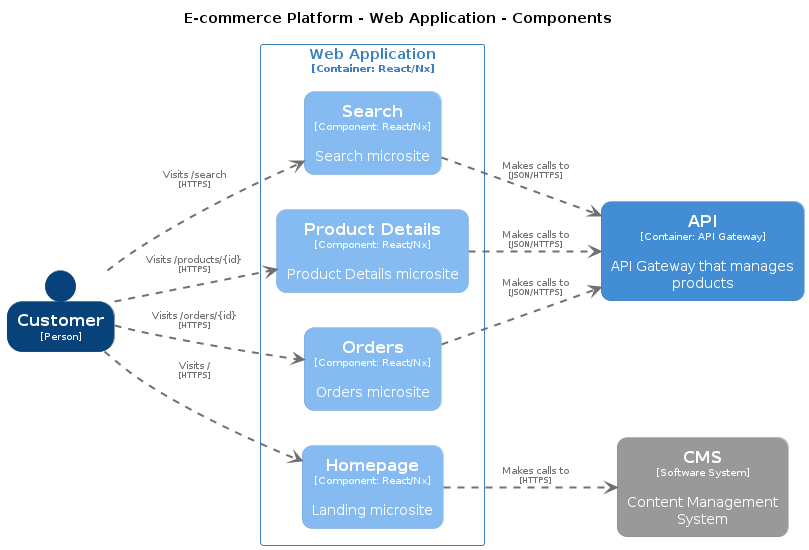

The diagram above was rendered by PlantUML. Its source (embedded in the PNG):
@startuml
set separator none
title E-commerce Platform - Web Application - Components

left to right direction

skinparam {
  arrowFontSize 10
  defaultTextAlignment center
  wrapWidth 200
  maxMessageSize 100
}

hide stereotype

skinparam rectangle<<EcommercePlatform.API>> {
  BackgroundColor #438dd5
  FontColor #ffffff
  BorderColor #3c7fc0
  roundCorner 20
  shadowing false
}
skinparam rectangle<<CMS>> {
  BackgroundColor #999999
  FontColor #ffffff
  BorderColor #8a8a8a
  roundCorner 20
  shadowing false
}
skinparam person<<Customer>> {
  BackgroundColor #08427b
  FontColor #ffffff
  BorderColor #073b6f
  shadowing false
}
skinparam rectangle<<EcommercePlatform.WebApplication.Homepage>> {
  BackgroundColor #85bbf0
  FontColor #ffffff
  BorderColor #78a8d8
  roundCorner 20
  shadowing false
}
skinparam rectangle<<EcommercePlatform.WebApplication.Orders>> {
  BackgroundColor #85bbf0
  FontColor #ffffff
  BorderColor #78a8d8
  roundCorner 20
  shadowing false
}
skinparam rectangle<<EcommercePlatform.WebApplication.ProductDetails>> {
  BackgroundColor #85bbf0
  FontColor #ffffff
  BorderColor #78a8d8
  roundCorner 20
  shadowing false
}
skinparam rectangle<<EcommercePlatform.WebApplication.Search>> {
  BackgroundColor #85bbf0
  FontColor #ffffff
  BorderColor #78a8d8
  roundCorner 20
  shadowing false
}
skinparam rectangle<<EcommercePlatform.WebApplication>> {
  BorderColor #3c7fc0
  FontColor #3c7fc0
  shadowing false
}

rectangle "==CMS\n<size:10>[Software System]</size>\n\nContent Management System" <<CMS>> as CMS
person "==Customer\n<size:10>[Person]</size>" <<Customer>> as Customer
rectangle "==API\n<size:10>[Container: API Gateway]</size>\n\nAPI Gateway that manages products" <<EcommercePlatform.API>> as EcommercePlatform.API

rectangle "Web Application\n<size:10>[Container: React/Nx]</size>" <<EcommercePlatform.WebApplication>> {
  rectangle "==Homepage\n<size:10>[Component: React/Nx]</size>\n\nLanding microsite" <<EcommercePlatform.WebApplication.Homepage>> as EcommercePlatform.WebApplication.Homepage
  rectangle "==Search\n<size:10>[Component: React/Nx]</size>\n\nSearch microsite" <<EcommercePlatform.WebApplication.Search>> as EcommercePlatform.WebApplication.Search
  rectangle "==Product Details\n<size:10>[Component: React/Nx]</size>\n\nProduct Details microsite" <<EcommercePlatform.WebApplication.ProductDetails>> as EcommercePlatform.WebApplication.ProductDetails
  rectangle "==Orders\n<size:10>[Component: React/Nx]</size>\n\nOrders microsite" <<EcommercePlatform.WebApplication.Orders>> as EcommercePlatform.WebApplication.Orders
}

Customer .[#707070,thickness=2].> EcommercePlatform.WebApplication.Search : "<color:#707070>Visits /search\n<color:#707070><size:8>[HTTPS]</size>"
Customer .[#707070,thickness=2].> EcommercePlatform.WebApplication.ProductDetails : "<color:#707070>Visits /products/{id}\n<color:#707070><size:8>[HTTPS]</size>"
Customer .[#707070,thickness=2].> EcommercePlatform.WebApplication.Orders : "<color:#707070>Visits /orders/{id}\n<color:#707070><size:8>[HTTPS]</size>"
EcommercePlatform.WebApplication.Search .[#707070,thickness=2].> EcommercePlatform.API : "<color:#707070>Makes calls to\n<color:#707070><size:8>[JSON/HTTPS]</size>"
EcommercePlatform.WebApplication.ProductDetails .[#707070,thickness=2].> EcommercePlatform.API : "<color:#707070>Makes calls to\n<color:#707070><size:8>[JSON/HTTPS]</size>"
EcommercePlatform.WebApplication.Orders .[#707070,thickness=2].> EcommercePlatform.API : "<color:#707070>Makes calls to\n<color:#707070><size:8>[JSON/HTTPS]</size>"
EcommercePlatform.WebApplication.Homepage .[#707070,thickness=2].> CMS : "<color:#707070>Makes calls to\n<color:#707070><size:8>[HTTPS]</size>"
Customer .[#707070,thickness=2].> EcommercePlatform.WebApplication.Homepage : "<color:#707070>Visits /\n<color:#707070><size:8>[HTTPS]</size>"
@enduml